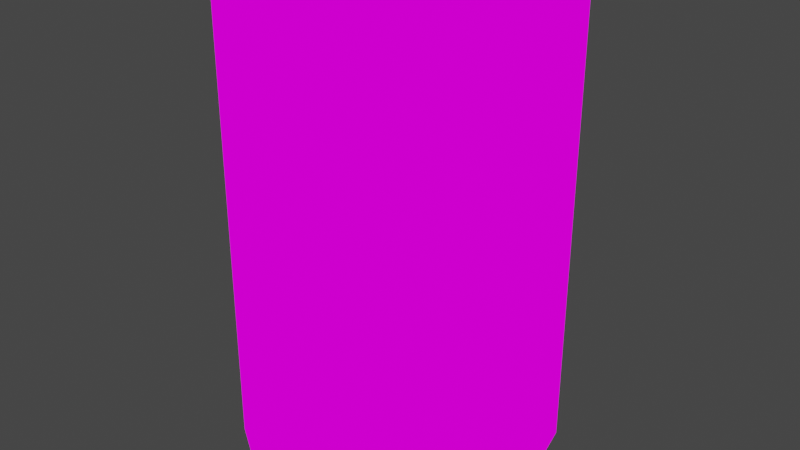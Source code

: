 # Source: cannedfoodgreenbeans.blend  (saved by Blender 3.3.6; exported with 4.5.12 LTS)
import bpy
from mathutils import Matrix  # noqa: F401  (used for matrix-valued properties, if any)

bpy.ops.wm.read_factory_settings(use_empty=True)
scene = bpy.context.scene
scene.name = 'Scene'

# ---- collections
col_collection = bpy.data.collections.new('Collection'); scene.collection.children.link(col_collection)

# ---- images (referenced by path relative to the original .blend; pixels are not part of the script)
import os
ASSET_DIR = os.environ.get("B2B_ASSET_DIR", "")  # directory of the original .blend (textures are referenced by path, not embedded)
HERE = os.path.dirname(os.path.abspath(__file__))  # packed textures are extracted next to this script under _unpacked/

def load_image(name, relpath, width, height, colorspace="sRGB"):
    """Load a texture the original file referenced (path relative to the .blend, or extracted next to this script)."""
    p = next((c for c in (os.path.join(HERE, relpath), os.path.join(ASSET_DIR, relpath)) if relpath and os.path.exists(c)), "")
    if p:
        img = bpy.data.images.load(p, check_existing=True)
        img.name = name
    else:  # same state as the original file: an image datablock whose file is absent (Cycles renders it pink)
        img = bpy.data.images.new(name, width, height)
        img.source = "FILE"
        img.filepath = "//" + (relpath or name)
    img.colorspace_settings.name = colorspace
    return img
img_pixeltexturegrid_32_png = load_image('PixelTextureGrid_32.png', 'cannedfoodTexturev2.png', 1024, 1024, 'sRGB')

# ---- materials (node trees are filled in below, after node groups)
mat_material = bpy.data.materials.new('Material')
mat_material.use_transparent_shadow = False

# ---- material node trees
mat_material.use_nodes = True; mat_material.node_tree.nodes.clear()
_N = mat_material.node_tree.nodes; _L = mat_material.node_tree.links
n0 = _N.new('ShaderNodeOutputMaterial'); n0.name = 'Material Output'; n0.location = (300, 300)
n1 = _N.new('ShaderNodeEmission'); n1.name = 'Emission'; n1.location = (10, 300)
n2 = _N.new('ShaderNodeTexImage'); n2.name = 'Image Texture'; n2.location = (-280, 270)
n2.image = img_pixeltexturegrid_32_png
n2.interpolation = 'Closest'
_L.new(n1.outputs[0], n0.inputs[0])
_L.new(n2.outputs[0], n1.inputs[0])
n0.is_active_output = True

# ---- world
world_world = bpy.data.worlds.new('World'); scene.world = world_world
world_world.use_nodes = True; world_world.node_tree.nodes.clear()
_N = world_world.node_tree.nodes; _L = world_world.node_tree.links
n0 = _N.new('ShaderNodeOutputWorld'); n0.name = 'World Output'; n0.location = (300, 300)
n1 = _N.new('ShaderNodeBackground'); n1.name = 'Background'; n1.location = (10, 300)
n1.inputs[0].default_value = (0.05088, 0.05088, 0.05088, 1.0)
_L.new(n1.outputs[0], n0.inputs[0])
n0.is_active_output = True
world_world.color = (0.05088, 0.05088, 0.05088)
world_world.use_sun_shadow = False
world_world.sun_shadow_jitter_overblur = 0.0

# ---- meshes
me_cylinder_003 = bpy.data.meshes.new('Cylinder.003')
me_cylinder_003.from_pydata([(-0.375, 1.474e-33, -0.5951), (-0.375, 1.474e-33, 0.5924), (-0.3125, 0.25, -0.5951), (-0.3125, 0.25, 0.5924), (-0.125, 0.375, -0.5951), (-0.125, 0.375, 0.5924), (0.125, 0.375, -0.5951), (0.125, 0.375, 0.5924), (0.3125, 0.25, -0.5951), (0.3125, 0.25, 0.5924), (0.375, 1.474e-33, -0.5951), (0.375, 1.474e-33, 0.5924), (0.3125, -0.25, -0.5951), (0.3125, -0.25, 0.5924), (0.125, -0.375, -0.5951), (0.125, -0.375, 0.5924), (-0.125, -0.375, -0.5951), (-0.125, -0.375, 0.5924), (-0.3125, -0.25, -0.5951), (-0.3125, -0.25, 0.5924)], [], [(0, 1, 3, 2), (2, 3, 5, 4), (4, 5, 7, 6), (6, 7, 9, 8), (8, 9, 11, 10), (10, 11, 13, 12), (12, 13, 15, 14), (14, 15, 17, 16), (3, 1, 19, 17, 15, 13, 11, 9, 7, 5), (16, 17, 19, 18), (18, 19, 1, 0), (0, 2, 4, 6, 8, 10, 12, 14, 16, 18)])
_uv = me_cylinder_003.uv_layers.new(name='UVMap')
_uv.uv.foreach_set('vector', [0.4375, 0.7031, 0.4375, 1.0, 0.375, 1.0, 0.375, 0.7031, 1.0, 0.7031, 1.0, 1.0, 0.9375, 1.0, 0.9375, 0.7031, 0.9375, 0.7031, 0.9375, 1.0, 0.875, 1.0, 0.875, 0.7031, 0.875, 0.7031, 0.875, 1.0, 0.8125, 1.0, 0.8125, 0.7031, 0.8125, 0.7031, 0.8125, 1.0, 0.75, 1.0, 0.75, 0.7031, 0.75, 0.7031, 0.75, 1.0, 0.6875, 1.0, 0.6875, 0.7031, 0.6875, 0.7031, 0.6875, 1.0, 0.625, 1.0, 0.625, 0.7031, 0.625, 0.7031, 0.625, 1.0, 0.5625, 1.0, 0.5625, 0.7031, 0.8281, 0.6719, 0.8125, 0.6094, 0.8281, 0.5469, 0.875, 0.5156, 0.9375, 0.5156, 0.9844, 0.5469, 1.0, 0.6094, 0.9844, 0.6719, 0.9375, 0.7031, 0.875, 0.7031, 0.5625, 0.7031, 0.5625, 1.0, 0.5, 1.0, 0.5, 0.7031, 0.5, 0.7031, 0.5, 1.0, 0.4375, 1.0, 0.4375, 0.7031, 0.625, 0.6094, 0.6406, 0.6719, 0.6875, 0.7031, 0.75, 0.7031, 0.7969, 0.6719, 0.8125, 0.6094, 0.7969, 0.5469, 0.75, 0.5156, 0.6875, 0.5156, 0.6406, 0.5469])
me_cylinder_003.materials.append(mat_material)
me_cylinder_003.update()

# ---- objects
ob_cylinder = bpy.data.objects.new('Cylinder', me_cylinder_003)

# ---- transforms, parenting, visibility, modifiers, constraints
ob_cylinder.location = (6.639e-18, -1.474e-33, 0.0326)

# ---- collection membership
col_collection.objects.link(ob_cylinder)

# ---- scene / render settings (as saved in the file)
scene.frame_start = 1; scene.frame_end = 250; scene.frame_set(1)
scene.render.engine = 'BLENDER_EEVEE_NEXT'
scene.cycles.sampling_pattern = 'TABULATED_SOBOL'
scene.cycles.use_light_tree = False
scene.view_settings.view_transform = 'Filmic'
bpy.context.view_layer.update()

# ---- added for rendering (the .blend has no active camera): camera
cam_auto = bpy.data.cameras.new('AutoCamera')
cam_auto.lens = 50.0
cam_auto.sensor_width = 36.0
cam_auto.clip_end = 1000.0
ob_auto_camera = bpy.data.objects.new('AutoCamera', cam_auto)
scene.collection.objects.link(ob_auto_camera)
ob_auto_camera.location = (1.47316, -1.76779, 1.20978)
ob_auto_camera.rotation_euler = (1.09748, -7.21219e-08, 0.694738)
scene.camera = ob_auto_camera
bpy.context.view_layer.update()
